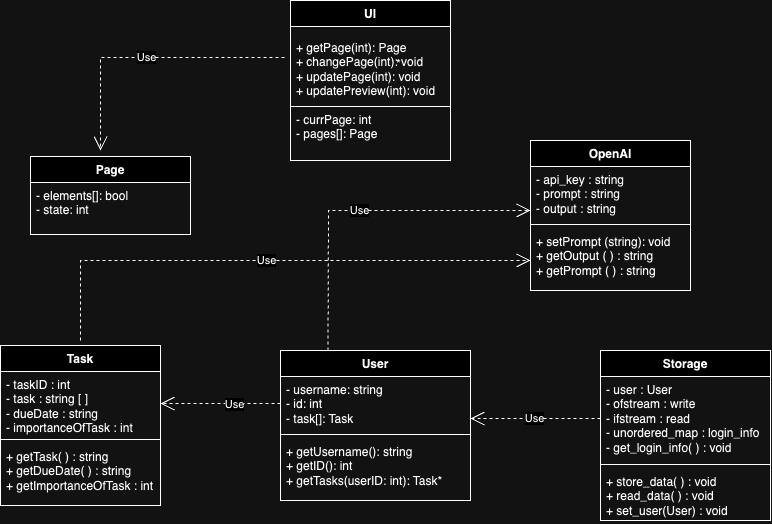

The diagram above was exported from draw.io. Its source (the exported page's mxGraphModel, read from the mxfile embedded in the PNG):
<mxGraphModel dx="1363" dy="730" grid="1" gridSize="10" guides="1" tooltips="1" connect="1" arrows="1" fold="1" page="1" pageScale="1" pageWidth="850" pageHeight="1100" math="0" shadow="0">
  <root>
    <mxCell id="0" />
    <mxCell id="1" parent="0" />
    <mxCell id="nlQqeUl_pgHw0iYJyPMk-1" value="Storage " style="swimlane;fontStyle=1;align=center;verticalAlign=top;childLayout=stackLayout;horizontal=1;startSize=26;horizontalStack=0;resizeParent=1;resizeParentMax=0;resizeLast=0;collapsible=1;marginBottom=0;whiteSpace=wrap;html=1;" parent="1" vertex="1">
      <mxGeometry x="650" y="420" width="170" height="170" as="geometry" />
    </mxCell>
    <mxCell id="nlQqeUl_pgHw0iYJyPMk-2" value="- user : User&lt;br&gt;- ofstream : write&lt;br&gt;- ifstream : read&lt;br&gt;- unordered_map : login_info&lt;br&gt;- get_login_info( ) : void" style="text;strokeColor=none;fillColor=none;align=left;verticalAlign=top;spacingLeft=4;spacingRight=4;overflow=hidden;rotatable=0;points=[[0,0.5],[1,0.5]];portConstraint=eastwest;whiteSpace=wrap;html=1;" parent="nlQqeUl_pgHw0iYJyPMk-1" vertex="1">
      <mxGeometry y="26" width="170" height="84" as="geometry" />
    </mxCell>
    <mxCell id="nlQqeUl_pgHw0iYJyPMk-3" value="" style="line;strokeWidth=1;fillColor=none;align=left;verticalAlign=middle;spacingTop=-1;spacingLeft=3;spacingRight=3;rotatable=0;labelPosition=right;points=[];portConstraint=eastwest;strokeColor=inherit;" parent="nlQqeUl_pgHw0iYJyPMk-1" vertex="1">
      <mxGeometry y="110" width="170" height="8" as="geometry" />
    </mxCell>
    <mxCell id="nlQqeUl_pgHw0iYJyPMk-4" value="+ store_data( ) : void &lt;br&gt;+ read_data( ) : void&lt;br&gt;+ set_user(User) : void" style="text;strokeColor=none;fillColor=none;align=left;verticalAlign=top;spacingLeft=4;spacingRight=4;overflow=hidden;rotatable=0;points=[[0,0.5],[1,0.5]];portConstraint=eastwest;whiteSpace=wrap;html=1;" parent="nlQqeUl_pgHw0iYJyPMk-1" vertex="1">
      <mxGeometry y="118" width="170" height="52" as="geometry" />
    </mxCell>
    <mxCell id="_89h0roPX7TtYuRZSVjw-1" value="UI" style="swimlane;fontStyle=1;align=center;verticalAlign=top;childLayout=stackLayout;horizontal=1;startSize=26;horizontalStack=0;resizeParent=1;resizeParentMax=0;resizeLast=0;collapsible=1;marginBottom=0;whiteSpace=wrap;html=1;" parent="1" vertex="1">
      <mxGeometry x="340" y="70" width="160" height="160" as="geometry" />
    </mxCell>
    <mxCell id="_89h0roPX7TtYuRZSVjw-3" value="" style="line;strokeWidth=1;fillColor=none;align=left;verticalAlign=middle;spacingTop=-1;spacingLeft=3;spacingRight=3;rotatable=0;labelPosition=right;points=[];portConstraint=eastwest;strokeColor=none;" parent="_89h0roPX7TtYuRZSVjw-1" vertex="1">
      <mxGeometry y="26" width="160" height="8" as="geometry" />
    </mxCell>
    <mxCell id="_89h0roPX7TtYuRZSVjw-4" value="&lt;div&gt;+ getPage(int): Page&lt;/div&gt;&lt;div&gt;+ changePage(int): void&lt;br&gt;&lt;/div&gt;&lt;div&gt;+ updatePage(int): void&lt;/div&gt;&lt;div&gt;+ updatePreview(int): void&lt;/div&gt;" style="text;strokeColor=none;fillColor=none;align=left;verticalAlign=top;spacingLeft=4;spacingRight=4;overflow=hidden;rotatable=0;points=[[0,0.5],[1,0.5]];portConstraint=eastwest;whiteSpace=wrap;html=1;" parent="_89h0roPX7TtYuRZSVjw-1" vertex="1">
      <mxGeometry y="34" width="160" height="72" as="geometry" />
    </mxCell>
    <mxCell id="_89h0roPX7TtYuRZSVjw-2" value="&lt;div&gt;- currPage: int&lt;/div&gt;&lt;div&gt;- pages[]: Page&lt;br&gt;&lt;/div&gt;" style="text;strokeColor=default;fillColor=none;align=left;verticalAlign=top;spacingLeft=4;spacingRight=4;overflow=hidden;rotatable=0;points=[[0,0.5],[1,0.5]];portConstraint=eastwest;whiteSpace=wrap;html=1;" parent="_89h0roPX7TtYuRZSVjw-1" vertex="1">
      <mxGeometry y="106" width="160" height="54" as="geometry" />
    </mxCell>
    <mxCell id="_89h0roPX7TtYuRZSVjw-5" value="User" style="swimlane;fontStyle=1;align=center;verticalAlign=top;childLayout=stackLayout;horizontal=1;startSize=26;horizontalStack=0;resizeParent=1;resizeParentMax=0;resizeLast=0;collapsible=1;marginBottom=0;whiteSpace=wrap;html=1;" parent="1" vertex="1">
      <mxGeometry x="330" y="420" width="190" height="150" as="geometry" />
    </mxCell>
    <mxCell id="_89h0roPX7TtYuRZSVjw-6" value="- username: string&lt;br&gt;- id: int&lt;br&gt;- task[]: Task" style="text;strokeColor=none;fillColor=none;align=left;verticalAlign=top;spacingLeft=4;spacingRight=4;overflow=hidden;rotatable=0;points=[[0,0.5],[1,0.5]];portConstraint=eastwest;whiteSpace=wrap;html=1;" parent="_89h0roPX7TtYuRZSVjw-5" vertex="1">
      <mxGeometry y="26" width="190" height="54" as="geometry" />
    </mxCell>
    <mxCell id="_89h0roPX7TtYuRZSVjw-7" value="" style="line;strokeWidth=1;fillColor=none;align=left;verticalAlign=middle;spacingTop=-1;spacingLeft=3;spacingRight=3;rotatable=0;labelPosition=right;points=[];portConstraint=eastwest;strokeColor=inherit;" parent="_89h0roPX7TtYuRZSVjw-5" vertex="1">
      <mxGeometry y="80" width="190" height="8" as="geometry" />
    </mxCell>
    <mxCell id="_89h0roPX7TtYuRZSVjw-8" value="+ getUsername(): string&lt;br&gt;+ getID(): int&lt;br&gt;+ getTasks(userID: int): Task*" style="text;strokeColor=none;fillColor=none;align=left;verticalAlign=top;spacingLeft=4;spacingRight=4;overflow=hidden;rotatable=0;points=[[0,0.5],[1,0.5]];portConstraint=eastwest;whiteSpace=wrap;html=1;" parent="_89h0roPX7TtYuRZSVjw-5" vertex="1">
      <mxGeometry y="88" width="190" height="62" as="geometry" />
    </mxCell>
    <mxCell id="_89h0roPX7TtYuRZSVjw-9" value="OpenAI" style="swimlane;fontStyle=1;align=center;verticalAlign=top;childLayout=stackLayout;horizontal=1;startSize=26;horizontalStack=0;resizeParent=1;resizeParentMax=0;resizeLast=0;collapsible=1;marginBottom=0;whiteSpace=wrap;html=1;" parent="1" vertex="1">
      <mxGeometry x="580" y="210" width="160" height="150" as="geometry" />
    </mxCell>
    <mxCell id="_89h0roPX7TtYuRZSVjw-10" value="- api_key : string&lt;br&gt;- prompt : string&lt;br&gt;- output : string" style="text;strokeColor=none;fillColor=none;align=left;verticalAlign=top;spacingLeft=4;spacingRight=4;overflow=hidden;rotatable=0;points=[[0,0.5],[1,0.5]];portConstraint=eastwest;whiteSpace=wrap;html=1;" parent="_89h0roPX7TtYuRZSVjw-9" vertex="1">
      <mxGeometry y="26" width="160" height="54" as="geometry" />
    </mxCell>
    <mxCell id="_89h0roPX7TtYuRZSVjw-11" value="" style="line;strokeWidth=1;fillColor=none;align=left;verticalAlign=middle;spacingTop=-1;spacingLeft=3;spacingRight=3;rotatable=0;labelPosition=right;points=[];portConstraint=eastwest;strokeColor=inherit;" parent="_89h0roPX7TtYuRZSVjw-9" vertex="1">
      <mxGeometry y="80" width="160" height="8" as="geometry" />
    </mxCell>
    <mxCell id="_89h0roPX7TtYuRZSVjw-12" value="+ setPrompt (string): void&lt;br&gt;+ getOutput ( ) : string&lt;br&gt;+ getPrompt ( ) : string" style="text;strokeColor=none;fillColor=none;align=left;verticalAlign=top;spacingLeft=4;spacingRight=4;overflow=hidden;rotatable=0;points=[[0,0.5],[1,0.5]];portConstraint=eastwest;whiteSpace=wrap;html=1;" parent="_89h0roPX7TtYuRZSVjw-9" vertex="1">
      <mxGeometry y="88" width="160" height="62" as="geometry" />
    </mxCell>
    <mxCell id="_89h0roPX7TtYuRZSVjw-13" value="Task " style="swimlane;fontStyle=1;align=center;verticalAlign=top;childLayout=stackLayout;horizontal=1;startSize=26;horizontalStack=0;resizeParent=1;resizeParentMax=0;resizeLast=0;collapsible=1;marginBottom=0;whiteSpace=wrap;html=1;" parent="1" vertex="1">
      <mxGeometry x="50" y="415" width="160" height="160" as="geometry" />
    </mxCell>
    <mxCell id="_89h0roPX7TtYuRZSVjw-14" value="- taskID : int&lt;br&gt;- task : string [ ]&lt;br&gt;- dueDate : string&lt;br&gt;- importanceOfTask : int" style="text;strokeColor=none;fillColor=none;align=left;verticalAlign=top;spacingLeft=4;spacingRight=4;overflow=hidden;rotatable=0;points=[[0,0.5],[1,0.5]];portConstraint=eastwest;whiteSpace=wrap;html=1;" parent="_89h0roPX7TtYuRZSVjw-13" vertex="1">
      <mxGeometry y="26" width="160" height="64" as="geometry" />
    </mxCell>
    <mxCell id="_89h0roPX7TtYuRZSVjw-15" value="" style="line;strokeWidth=1;fillColor=none;align=left;verticalAlign=middle;spacingTop=-1;spacingLeft=3;spacingRight=3;rotatable=0;labelPosition=right;points=[];portConstraint=eastwest;strokeColor=inherit;" parent="_89h0roPX7TtYuRZSVjw-13" vertex="1">
      <mxGeometry y="90" width="160" height="8" as="geometry" />
    </mxCell>
    <mxCell id="_89h0roPX7TtYuRZSVjw-16" value="+ getTask( ) : string&lt;br&gt;+ getDueDate( ) : string&lt;br&gt;+ getImportanceOfTask : int" style="text;strokeColor=none;fillColor=none;align=left;verticalAlign=top;spacingLeft=4;spacingRight=4;overflow=hidden;rotatable=0;points=[[0,0.5],[1,0.5]];portConstraint=eastwest;whiteSpace=wrap;html=1;" parent="_89h0roPX7TtYuRZSVjw-13" vertex="1">
      <mxGeometry y="98" width="160" height="62" as="geometry" />
    </mxCell>
    <mxCell id="tAqjuKBWZz7ts1hWRKet-5" value="Page" style="swimlane;fontStyle=1;align=center;verticalAlign=top;childLayout=stackLayout;horizontal=1;startSize=26;horizontalStack=0;resizeParent=1;resizeParentMax=0;resizeLast=0;collapsible=1;marginBottom=0;whiteSpace=wrap;html=1;" parent="1" vertex="1">
      <mxGeometry x="80" y="226" width="160" height="78" as="geometry" />
    </mxCell>
    <mxCell id="tAqjuKBWZz7ts1hWRKet-6" value="&lt;div&gt;- elements[]: bool&lt;/div&gt;&lt;div&gt;- state: int&lt;br&gt;&lt;/div&gt;" style="text;strokeColor=none;fillColor=none;align=left;verticalAlign=top;spacingLeft=4;spacingRight=4;overflow=hidden;rotatable=0;points=[[0,0.5],[1,0.5]];portConstraint=eastwest;whiteSpace=wrap;html=1;" parent="tAqjuKBWZz7ts1hWRKet-5" vertex="1">
      <mxGeometry y="26" width="160" height="44" as="geometry" />
    </mxCell>
    <mxCell id="tAqjuKBWZz7ts1hWRKet-7" value="" style="line;strokeWidth=1;fillColor=none;align=left;verticalAlign=middle;spacingTop=-1;spacingLeft=3;spacingRight=3;rotatable=0;labelPosition=right;points=[];portConstraint=eastwest;strokeColor=none;" parent="tAqjuKBWZz7ts1hWRKet-5" vertex="1">
      <mxGeometry y="70" width="160" height="8" as="geometry" />
    </mxCell>
    <mxCell id="tAqjuKBWZz7ts1hWRKet-11" value="*" style="text;strokeColor=none;fillColor=none;align=left;verticalAlign=top;spacingLeft=4;spacingRight=4;overflow=hidden;rotatable=0;points=[[0,0.5],[1,0.5]];portConstraint=eastwest;whiteSpace=wrap;html=1;" parent="1" vertex="1">
      <mxGeometry x="440" y="120" width="20" height="20" as="geometry" />
    </mxCell>
    <mxCell id="4_BgCGAFtV_bPvmfq1IG-4" value="Use" style="endArrow=open;endSize=12;dashed=1;html=1;rounded=0;exitX=0;exitY=0.5;exitDx=0;exitDy=0;entryX=1;entryY=0.5;entryDx=0;entryDy=0;" edge="1" parent="1" source="_89h0roPX7TtYuRZSVjw-6" target="_89h0roPX7TtYuRZSVjw-14">
      <mxGeometry x="-0.2289" y="1" width="160" relative="1" as="geometry">
        <mxPoint x="270" y="330" as="sourcePoint" />
        <mxPoint x="210" y="544" as="targetPoint" />
        <Array as="points" />
        <mxPoint as="offset" />
      </mxGeometry>
    </mxCell>
    <mxCell id="4_BgCGAFtV_bPvmfq1IG-5" value="Use" style="endArrow=open;endSize=12;dashed=1;html=1;rounded=0;exitX=0;exitY=0.5;exitDx=0;exitDy=0;" edge="1" parent="1" source="nlQqeUl_pgHw0iYJyPMk-2">
      <mxGeometry width="160" relative="1" as="geometry">
        <mxPoint x="270" y="330" as="sourcePoint" />
        <mxPoint x="520" y="488" as="targetPoint" />
      </mxGeometry>
    </mxCell>
    <mxCell id="4_BgCGAFtV_bPvmfq1IG-6" value="Use" style="endArrow=open;endSize=12;dashed=1;html=1;rounded=0;exitX=-0.037;exitY=0.321;exitDx=0;exitDy=0;exitPerimeter=0;" edge="1" parent="1" source="_89h0roPX7TtYuRZSVjw-4">
      <mxGeometry x="-0.0023" width="160" relative="1" as="geometry">
        <mxPoint x="270" y="330" as="sourcePoint" />
        <mxPoint x="150" y="220" as="targetPoint" />
        <Array as="points">
          <mxPoint x="150" y="127" />
        </Array>
        <mxPoint as="offset" />
      </mxGeometry>
    </mxCell>
    <mxCell id="4_BgCGAFtV_bPvmfq1IG-7" value="Use" style="endArrow=open;endSize=12;dashed=1;html=1;rounded=0;" edge="1" parent="1">
      <mxGeometry width="160" relative="1" as="geometry">
        <mxPoint x="130" y="410" as="sourcePoint" />
        <mxPoint x="580" y="330" as="targetPoint" />
        <Array as="points">
          <mxPoint x="130" y="330" />
        </Array>
      </mxGeometry>
    </mxCell>
    <mxCell id="4_BgCGAFtV_bPvmfq1IG-8" value="Use" style="endArrow=open;endSize=12;dashed=1;html=1;rounded=0;exitX=0.25;exitY=0;exitDx=0;exitDy=0;entryX=0;entryY=0.815;entryDx=0;entryDy=0;entryPerimeter=0;" edge="1" parent="1" source="_89h0roPX7TtYuRZSVjw-5" target="_89h0roPX7TtYuRZSVjw-10">
      <mxGeometry width="160" relative="1" as="geometry">
        <mxPoint x="270" y="330" as="sourcePoint" />
        <mxPoint x="430" y="330" as="targetPoint" />
        <Array as="points">
          <mxPoint x="378" y="280" />
        </Array>
      </mxGeometry>
    </mxCell>
  </root>
</mxGraphModel>